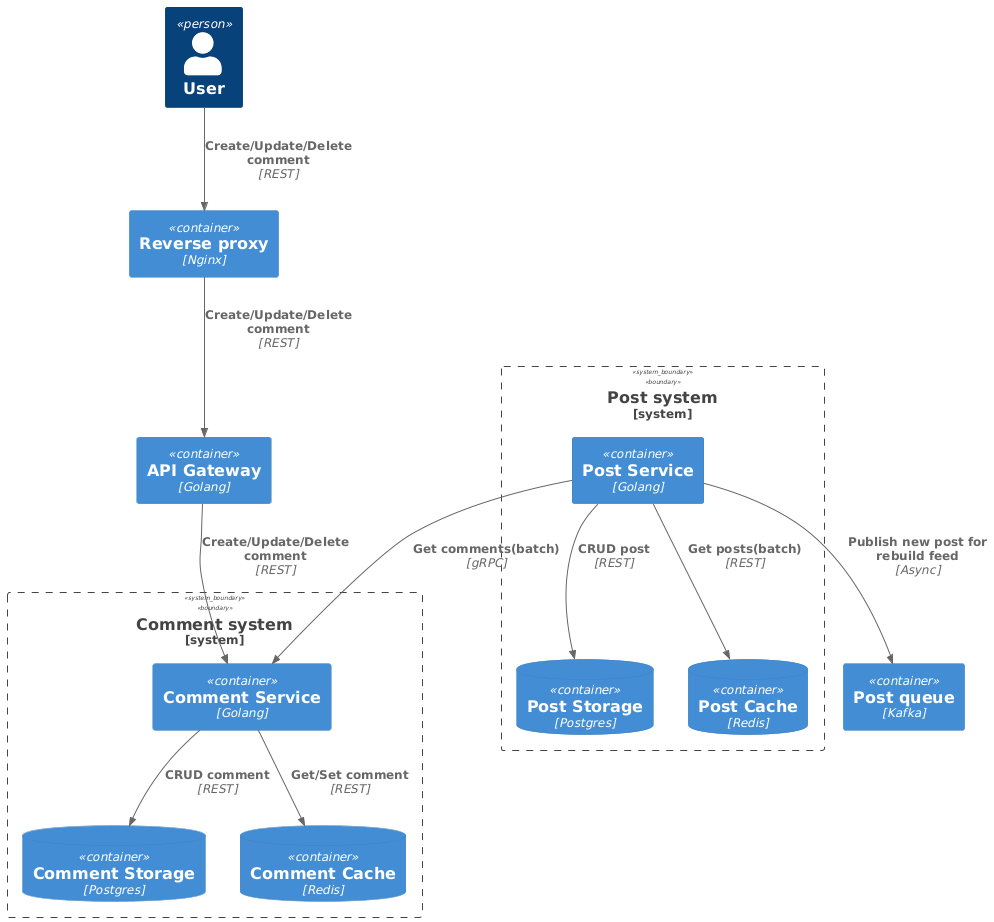

The diagram above was rendered by PlantUML. Its source (embedded in the PNG):
@startuml
!include https://raw.githubusercontent.com/plantuml-stdlib/C4-PlantUML/master/C4_Container.puml

Person(user, "User")

Container(reverseProxy, "Reverse proxy", "Nginx")
Container(apiGateway, "API Gateway", "Golang")
Container(postKafka, "Post queue", "Kafka")

System_Boundary(commentSystem, "Comment system") {
    Container(commentService, "Comment Service", "Golang")
    ContainerDb(commentStorage, "Comment Storage", "Postgres")
    ContainerDb(commentCache, "Comment Cache", "Redis")
}

System_Boundary(postSystem, "Post system") {
    Container(postService, "Post Service", "Golang")
    ContainerDb(postStorage, "Post Storage", "Postgres")
    ContainerDb(postCache, "Post Cache", "Redis")
}


Rel(user, reverseProxy, "Create/Update/Delete comment", "REST")
Rel(reverseProxy, apiGateway, "Create/Update/Delete comment", "REST")
Rel(apiGateway, commentService, "Create/Update/Delete comment", "REST")
Rel(commentService, commentStorage, "CRUD comment", "REST")
Rel(commentService, commentCache, "Get/Set comment", "REST")
Rel(postService, commentService, "Get comments(batch)", "gRPC")
Rel(postService, postCache, "Get posts(batch)", "REST")
Rel(postService, postStorage, "CRUD post", "REST")
Rel(postService, postKafka, "Publish new post for rebuild feed", "Async")
@enduml